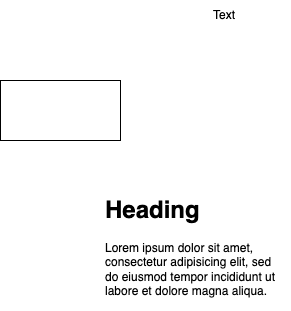

The diagram above was exported from draw.io. Its source (the exported page's mxGraphModel, read from the mxfile embedded in the PNG):
<mxGraphModel dx="1426" dy="794" grid="1" gridSize="10" guides="1" tooltips="1" connect="1" arrows="1" fold="1" page="1" pageScale="1" pageWidth="827" pageHeight="1169" math="0" shadow="0">
  <root>
    <mxCell id="0" />
    <mxCell id="1" parent="0" />
    <mxCell id="SLOGWxd697zDaKH1eOZE-1" value="" style="rounded=0;whiteSpace=wrap;html=1;" parent="1" vertex="1">
      <mxGeometry x="220" y="290" width="120" height="60" as="geometry" />
    </mxCell>
    <mxCell id="SLOGWxd697zDaKH1eOZE-2" value="Text" style="text;html=1;strokeColor=none;fillColor=none;align=center;verticalAlign=middle;whiteSpace=wrap;rounded=0;" parent="1" vertex="1">
      <mxGeometry x="414" y="210" width="60" height="30" as="geometry" />
    </mxCell>
    <mxCell id="SLOGWxd697zDaKH1eOZE-3" value="&lt;h1&gt;Heading&lt;/h1&gt;&lt;p&gt;Lorem ipsum dolor sit amet, consectetur adipisicing elit, sed do eiusmod tempor incididunt ut labore et dolore magna aliqua.&lt;/p&gt;" style="text;html=1;strokeColor=none;fillColor=none;spacing=5;spacingTop=-20;whiteSpace=wrap;overflow=hidden;rounded=0;" parent="1" vertex="1">
      <mxGeometry x="320" y="400" width="190" height="120" as="geometry" />
    </mxCell>
  </root>
</mxGraphModel>